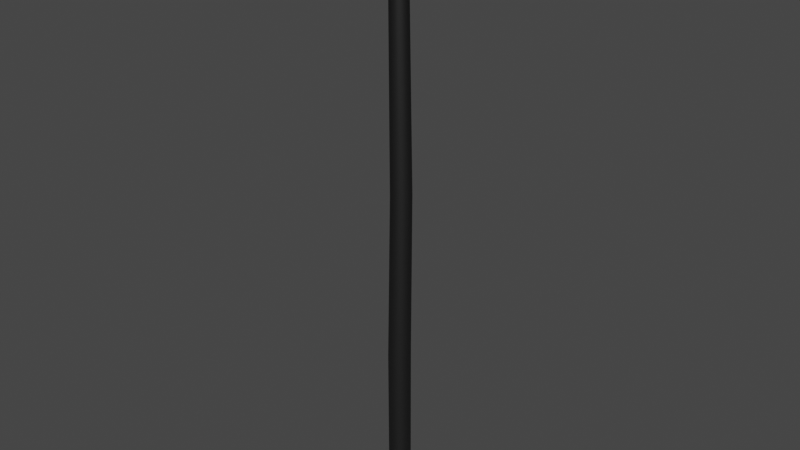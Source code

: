 # Source: Tree4_004.blend  (saved by Blender 2.91.10; exported with 4.5.12 LTS)
import bpy
from mathutils import Matrix  # noqa: F401  (used for matrix-valued properties, if any)

bpy.ops.wm.read_factory_settings(use_empty=True)
scene = bpy.context.scene
scene.name = 'Scene'

# ---- materials (node trees are filled in below, after node groups)
mat_tree_004mat = bpy.data.materials.new('Tree_004Mat')
mat_tree_004mat.use_transparent_shadow = False
mat_tree_004mat.diffuse_color = (0.05098, 0.05098, 0.05098, 1.0)
mat_tree_004mat.roughness = 0.69
mat_tree_004mat.metallic = 1.0

# ---- material node trees
mat_tree_004mat.use_nodes = True; mat_tree_004mat.node_tree.nodes.clear()
_N = mat_tree_004mat.node_tree.nodes; _L = mat_tree_004mat.node_tree.links
n0 = _N.new('ShaderNodeBsdfPrincipled'); n0.name = 'Principled BSDF'; n0.location = (10, 300)
n0.distribution = 'GGX'
n0.subsurface_method = 'BURLEY'
n0.inputs[0].default_value = (0.05098, 0.05098, 0.05098, 1.0)
n0.inputs[1].default_value = 1.0
n0.inputs[2].default_value = 0.69
n0.inputs[3].default_value = 1.45
n0.inputs[27].default_value = (0.0, 0.0, 0.0, 1.0)
n1 = _N.new('ShaderNodeOutputMaterial'); n1.name = 'Material Output'; n1.location = (300, 300)
n2 = _N.new('ShaderNodeNormalMap'); n2.name = 'Normal Map'; n2.location = (-300, -300)
n2.label = 'Normal/Map'
_L.new(n0.outputs[0], n1.inputs[0])
_L.new(n2.outputs[0], n0.inputs[5])
n1.is_active_output = True

# ---- world
world_world = bpy.data.worlds.new('World'); scene.world = world_world
world_world.use_nodes = True; world_world.node_tree.nodes.clear()
_N = world_world.node_tree.nodes; _L = world_world.node_tree.links
n0 = _N.new('ShaderNodeOutputWorld'); n0.name = 'World Output'; n0.location = (300, 300)
n1 = _N.new('ShaderNodeBackground'); n1.name = 'Background'; n1.location = (10, 300)
n1.inputs[0].default_value = (0.05088, 0.05088, 0.05088, 1.0)
_L.new(n1.outputs[0], n0.inputs[0])
n0.is_active_output = True
world_world.color = (0.05088, 0.05088, 0.05088)
world_world.use_sun_shadow = False
world_world.sun_shadow_jitter_overblur = 0.0

# ---- meshes
me_tree004mesh = bpy.data.meshes.new('Tree004Mesh')
me_tree004mesh.from_pydata([(0.02155, 0.3702, 0.004312), (-0.06864, 0.2701, 21.96), (0.2567, 0.2938, 0.004312), (0.1077, 0.2128, 21.96), (0.402, 0.09377, 0.004311), (0.2166, 0.06285, 21.96), (0.402, -0.1534, 0.004312), (0.2166, -0.1225, 21.96), (0.2567, -0.3534, 0.004312), (0.1077, -0.2725, 21.96), (0.02155, -0.4298, 0.004312), (-0.06864, -0.3298, 21.96), (-0.2136, -0.3534, 0.004312), (-0.245, -0.2725, 21.96), (-0.3589, -0.1534, 0.004312), (-0.3539, -0.1225, 21.96), (-0.3589, 0.09377, 0.004311), (-0.3539, 0.06285, 21.96), (-0.2136, 0.2938, 0.004312), (-0.245, 0.2128, 21.96), (0.06664, 0.338, 12.06), (0.2828, 0.2677, 12.06), (0.4165, 0.08382, 12.06), (0.4165, -0.1435, 12.06), (0.2828, -0.3274, 12.06), (0.06664, -0.3976, 12.06), (-0.1495, -0.3274, 12.06), (-0.2832, -0.1435, 12.06), (-0.2832, 0.08382, 12.06), (-0.1495, 0.2677, 12.06), (0.2341, 0.2938, 6.032), (0.3794, 0.09377, 6.032), (0.3794, -0.1534, 6.032), (0.2341, -0.3534, 6.032), (-0.0009976, -0.4298, 6.032), (-0.2361, -0.3534, 6.032), (-0.3814, -0.1534, 6.032), (-0.3814, 0.09377, 6.032), (-0.2361, 0.2938, 6.032), (-0.0009976, 0.3702, 6.032)], [], [(20, 1, 3), (5, 22, 21), (3, 5, 21), (20, 3, 21), (22, 5, 7), (9, 24, 23), (7, 9, 23), (22, 7, 23), (24, 9, 11), (13, 26, 25), (11, 13, 25), (24, 11, 25), (26, 13, 15), (17, 28, 27), (15, 17, 27), (26, 15, 27), (28, 17, 19), (1, 20, 29), (19, 1, 29), (28, 19, 29), (37, 28, 29), (38, 37, 29), (38, 29, 20), (38, 20, 39), (35, 26, 27), (36, 35, 27), (36, 27, 28), (36, 28, 37), (33, 24, 25), (34, 33, 25), (34, 25, 26), (34, 26, 35), (31, 22, 23), (32, 31, 23), (32, 23, 24), (32, 24, 33), (39, 20, 21), (30, 39, 21), (30, 21, 22), (30, 22, 31), (0, 39, 30), (31, 4, 2), (30, 31, 2), (0, 30, 2), (4, 31, 32), (33, 8, 6), (32, 33, 6), (4, 32, 6), (8, 33, 34), (35, 12, 10), (34, 35, 10), (8, 34, 10), (12, 35, 36), (37, 16, 14), (36, 37, 14), (12, 36, 14), (16, 37, 38), (39, 0, 18), (38, 39, 18), (16, 38, 18)])
me_tree004mesh.polygons.foreach_set('use_smooth', [True] * 60)
me_tree004mesh.materials.append(mat_tree_004mat)
me_tree004mesh.use_remesh_fix_poles = True
me_tree004mesh.use_remesh_preserve_attributes = False
me_tree004mesh.use_mirror_vertex_groups = False
me_tree004mesh.update()
me_tree004mesh.normals_split_custom_set([tuple(v) for v in zip(*[iter([0.002442, 1.0, 0.006103, -0.002694, 1.0, 0.006818, 0.586, 0.8102, 0.01486, 0.9506, 0.3097, 0.01985, 0.9513, 0.3083, 0.007244, 0.5894, 0.8078, 0.00681, 0.586, 0.8102, 0.01486, 0.9506, 0.3097, 0.01985, 0.5894, 0.8078, 0.00681, 0.002442, 1.0, 0.006103, 0.586, 0.8102, 0.01486, 0.5894, 0.8078, 0.00681, 0.9513, 0.3083, 0.007244, 0.9506, 0.3097, 0.01985, 0.9506, -0.3097, 0.01985, 0.586, -0.8102, 0.01487, 0.5894, -0.8078, 0.00681, 0.9513, -0.3083, 0.007244, 0.9506, -0.3097, 0.01985, 0.586, -0.8102, 0.01487, 0.9513, -0.3083, 0.007244, 0.9513, 0.3083, 0.007244, 0.9506, -0.3097, 0.01985, 0.9513, -0.3083, 0.007244, 0.5894, -0.8078, 0.00681, 0.586, -0.8102, 0.01487, -0.002691, -1.0, 0.006818, -0.5895, -0.8077, -0.001204, -0.5862, -0.8102, 0.00539, 0.002443, -1.0, 0.006103, -0.002691, -1.0, 0.006818, -0.5895, -0.8077, -0.001204, 0.002443, -1.0, 0.006103, 0.5894, -0.8078, 0.00681, -0.002691, -1.0, 0.006818, 0.002443, -1.0, 0.006103, -0.5862, -0.8102, 0.00539, -0.5895, -0.8077, -0.001204, -0.9513, -0.3082, -0.00615, -0.9513, 0.3082, -0.006149, -0.9508, 0.3097, 0.004946, -0.9508, -0.3097, 0.004945, -0.9513, -0.3082, -0.00615, -0.9513, 0.3082, -0.006149, -0.9508, -0.3097, 0.004945, -0.5862, -0.8102, 0.00539, -0.9513, -0.3082, -0.00615, -0.9508, -0.3097, 0.004945, -0.9508, 0.3097, 0.004946, -0.9513, 0.3082, -0.006149, -0.5895, 0.8077, -0.001204, -0.002694, 1.0, 0.006818, 0.002442, 1.0, 0.006103, -0.5862, 0.8102, 0.00539, -0.5895, 0.8077, -0.001204, -0.002694, 1.0, 0.006818, -0.5862, 0.8102, 0.00539, -0.9508, 0.3097, 0.004946, -0.5895, 0.8077, -0.001204, -0.5862, 0.8102, 0.00539, -0.9512, 0.3086, 0.006217, -0.9508, 0.3097, 0.004946, -0.5862, 0.8102, 0.00539, -0.5887, 0.8083, 0.004869, -0.9512, 0.3086, 0.006217, -0.5862, 0.8102, 0.00539, -0.5887, 0.8083, 0.004869, -0.5862, 0.8102, 0.00539, 0.002442, 1.0, 0.006103, -0.5887, 0.8083, 0.004869, 0.002442, 1.0, 0.006103, -0.001469, 1.0, 0.00268, -0.5887, -0.8083, 0.00487, -0.5862, -0.8102, 0.00539, -0.9508, -0.3097, 0.004945, -0.9512, -0.3086, 0.006217, -0.5887, -0.8083, 0.00487, -0.9508, -0.3097, 0.004945, -0.9512, -0.3086, 0.006217, -0.9508, -0.3097, 0.004945, -0.9508, 0.3097, 0.004946, -0.9512, -0.3086, 0.006217, -0.9508, 0.3097, 0.004946, -0.9512, 0.3086, 0.006217, 0.5868, -0.8097, 0.0004791, 0.5894, -0.8078, 0.00681, 0.002443, -1.0, 0.006103, -0.001468, -1.0, 0.00268, 0.5868, -0.8097, 0.0004791, 0.002443, -1.0, 0.006103, -0.001468, -1.0, 0.00268, 0.002443, -1.0, 0.006103, -0.5862, -0.8102, 0.00539, -0.001468, -1.0, 0.00268, -0.5862, -0.8102, 0.00539, -0.5887, -0.8083, 0.00487, 0.9509, 0.3095, -0.0008872, 0.9513, 0.3083, 0.007244, 0.9513, -0.3083, 0.007244, 0.9509, -0.3095, -0.0008871, 0.9509, 0.3095, -0.0008872, 0.9513, -0.3083, 0.007244, 0.9509, -0.3095, -0.0008871, 0.9513, -0.3083, 0.007244, 0.5894, -0.8078, 0.00681, 0.9509, -0.3095, -0.0008871, 0.5894, -0.8078, 0.00681, 0.5868, -0.8097, 0.0004791, -0.001469, 1.0, 0.00268, 0.002442, 1.0, 0.006103, 0.5894, 0.8078, 0.00681, 0.5868, 0.8097, 0.0004791, -0.001469, 1.0, 0.00268, 0.5894, 0.8078, 0.00681, 0.5868, 0.8097, 0.0004791, 0.5894, 0.8078, 0.00681, 0.9513, 0.3083, 0.007244, 0.5868, 0.8097, 0.0004791, 0.9513, 0.3083, 0.007244, 0.9509, 0.3095, -0.0008872, 0.0007379, 1.0, 2.581e-06, -0.001469, 1.0, 0.00268, 0.5868, 0.8097, 0.0004791, 0.9509, 0.3095, -0.0008872, 0.9511, 0.3088, 0.003558, 0.5883, 0.8087, 0.0022, 0.5868, 0.8097, 0.0004791, 0.9509, 0.3095, -0.0008872, 0.5883, 0.8087, 0.0022, 0.0007379, 1.0, 2.581e-06, 0.5868, 0.8097, 0.0004791, 0.5883, 0.8087, 0.0022, 0.9511, 0.3088, 0.003558, 0.9509, 0.3095, -0.0008872, 0.9509, -0.3095, -0.0008871, 0.5868, -0.8097, 0.0004791, 0.5883, -0.8087, 0.002201, 0.9511, -0.3088, 0.003558, 0.9509, -0.3095, -0.0008871, 0.5868, -0.8097, 0.0004791, 0.9511, -0.3088, 0.003558, 0.9511, 0.3088, 0.003558, 0.9509, -0.3095, -0.0008871, 0.9511, -0.3088, 0.003558, 0.5883, -0.8087, 0.002201, 0.5868, -0.8097, 0.0004791, -0.001468, -1.0, 0.00268, -0.5887, -0.8083, 0.00487, -0.5873, -0.8094, -0.002197, 0.0007329, -1.0, 2.88e-06, -0.001468, -1.0, 0.00268, -0.5887, -0.8083, 0.00487, 0.0007329, -1.0, 2.88e-06, 0.5883, -0.8087, 0.002201, -0.001468, -1.0, 0.00268, 0.0007329, -1.0, 2.88e-06, -0.5873, -0.8094, -0.002197, -0.5887, -0.8083, 0.00487, -0.9512, -0.3086, 0.006217, -0.9512, 0.3086, 0.006217, -0.951, 0.3092, -0.003558, -0.951, -0.3092, -0.003558, -0.9512, -0.3086, 0.006217, -0.9512, 0.3086, 0.006217, -0.951, -0.3092, -0.003558, -0.5873, -0.8094, -0.002197, -0.9512, -0.3086, 0.006217, -0.951, -0.3092, -0.003558, -0.951, 0.3092, -0.003558, -0.9512, 0.3086, 0.006217, -0.5887, 0.8083, 0.004869, -0.001469, 1.0, 0.00268, 0.0007379, 1.0, 2.581e-06, -0.5873, 0.8094, -0.002198, -0.5887, 0.8083, 0.004869, -0.001469, 1.0, 0.00268, -0.5873, 0.8094, -0.002198, -0.951, 0.3092, -0.003558, -0.5887, 0.8083, 0.004869, -0.5873, 0.8094, -0.002198])] * 3)])

# ---- objects
ob_tree004 = bpy.data.objects.new('Tree004', me_tree004mesh)

# ---- transforms, parenting, visibility, modifiers, constraints
ob_tree004.location = (0.0, 0.0, 0.0)
ob_tree004.scale = (5.0, 5.0, 5.0)
ob_tree004.color = (0.8, 0.8, 0.8, 1.0)
ob_tree004.lineart.crease_threshold = 0.0

# ---- collection membership
scene.collection.objects.link(ob_tree004)

# ---- scene / render settings (as saved in the file)
scene.frame_start = 1; scene.frame_end = 250; scene.frame_set(1)
scene.render.engine = 'BLENDER_EEVEE_NEXT'
scene.render.fps = 30
scene.cycles.use_denoising = False
scene.cycles.samples = 128
scene.cycles.sampling_pattern = 'TABULATED_SOBOL'
scene.cycles.use_adaptive_sampling = False
scene.cycles.use_light_tree = False
scene.view_settings.view_transform = 'Filmic'
bpy.context.view_layer.update()

# ---- added for rendering (the .blend has no active camera and no usable light): camera, sun
cam_auto = bpy.data.cameras.new('AutoCamera')
cam_auto.lens = 50.0
cam_auto.sensor_width = 36.0
cam_auto.clip_end = 1784.5
ob_auto_camera = bpy.data.objects.new('AutoCamera', cam_auto)
scene.collection.objects.link(ob_auto_camera)
ob_auto_camera.location = (101.769, -122.166, 136.243)
ob_auto_camera.rotation_euler = (1.09748, -7.21219e-08, 0.694738)
scene.camera = ob_auto_camera
light_auto_sun = bpy.data.lights.new('AutoSun', 'SUN')
light_auto_sun.energy = 3.0
light_auto_sun.angle = 0.0523599
ob_auto_sun = bpy.data.objects.new('AutoSun', light_auto_sun)
scene.collection.objects.link(ob_auto_sun)
ob_auto_sun.rotation_euler = (0.872665, 0.174533, 0.523599)
bpy.context.view_layer.update()
